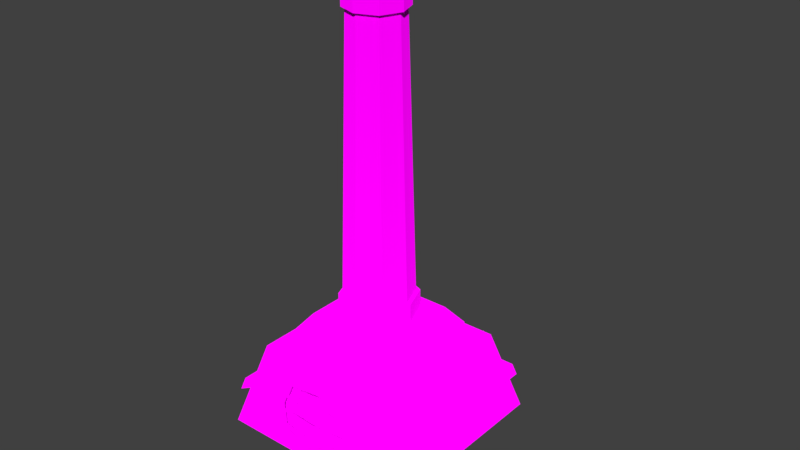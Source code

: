 # Source: furnace.blend  (saved by Blender 2.78.0; exported with 4.5.12 LTS)
import bpy
from mathutils import Matrix  # noqa: F401  (used for matrix-valued properties, if any)

bpy.ops.wm.read_factory_settings(use_empty=True)
scene = bpy.context.scene
scene.name = 'Scene'

# ---- collections
col_collection_1 = bpy.data.collections.new('Collection 1'); scene.collection.children.link(col_collection_1)

# ---- images (referenced by path relative to the original .blend; pixels are not part of the script)
import os
ASSET_DIR = os.environ.get("B2B_ASSET_DIR", "")  # directory of the original .blend (textures are referenced by path, not embedded)
HERE = os.path.dirname(os.path.abspath(__file__))  # packed textures are extracted next to this script under _unpacked/

def load_image(name, relpath, width, height, colorspace="sRGB"):
    """Load a texture the original file referenced (path relative to the .blend, or extracted next to this script)."""
    p = next((c for c in (os.path.join(HERE, relpath), os.path.join(ASSET_DIR, relpath)) if relpath and os.path.exists(c)), "")
    if p:
        img = bpy.data.images.load(p, check_existing=True)
        img.name = name
    else:  # same state as the original file: an image datablock whose file is absent (Cycles renders it pink)
        img = bpy.data.images.new(name, width, height)
        img.source = "FILE"
        img.filepath = "//" + (relpath or name)
    img.colorspace_settings.name = colorspace
    return img
img_colormaphighres_png = load_image('ColorMapHighRes.png', 'Textures/ColorMapHighRes.png', 1024, 1024, 'sRGB')

# ---- materials (node trees are filled in below, after node groups)
mat_multicolormat = bpy.data.materials.new('MultiColorMat')
mat_multicolormat.alpha_threshold = 0.0
mat_multicolormat.roughness = 0.5

# ---- material node trees
mat_multicolormat.use_nodes = True; mat_multicolormat.node_tree.nodes.clear()
_N = mat_multicolormat.node_tree.nodes; _L = mat_multicolormat.node_tree.links
n0 = _N.new('ShaderNodeOutputMaterial'); n0.name = 'Material Output'; n0.location = (300, 300)
n1 = _N.new('ShaderNodeTexImage'); n1.name = 'Image Texture'; n1.location = (-230, 295)
n1.width = 140
n1.image = img_colormaphighres_png
n1.interpolation = 'Closest'
n2 = _N.new('ShaderNodeBsdfDiffuse'); n2.name = 'Diffuse BSDF'; n2.location = (10, 300)
_L.new(n2.outputs[0], n0.inputs[0])
_L.new(n1.outputs[0], n2.inputs[0])
_L.new(n1.outputs[1], n2.inputs[1])
n0.is_active_output = True

# ---- world
world_world = bpy.data.worlds.new('World'); scene.world = world_world
world_world.color = (0.05088, 0.05088, 0.05088)
world_world.use_sun_shadow = False
world_world.sun_shadow_jitter_overblur = 0.0
world_world.cycles.sampling_method = 'MANUAL'

# ---- meshes
me_cube_002 = bpy.data.meshes.new('Cube.002')
me_cube_002.from_pydata([(2.697, -0.4249, 1.395), (2.697, 1.951, -43.17), (-2.692, 1.951, -43.17), (-2.598, 2.456, -41.61), (2.603, 0.1627, 1.395), (2.603, 2.456, -41.61), (-2.598, 0.1627, 1.395), (-2.692, -0.4249, 1.395), (-2.427, 0.2203, -0.04666), (-2.427, 2.362, -40.22), (2.431, 2.362, -40.22), (2.431, 0.2203, -0.04666), (-2.515, 1.891, -41.68), (2.519, 1.891, -41.68), (2.519, -0.3287, -0.04716), (-2.515, -0.3287, -0.04716), (-0.7662, 4.095, -9.297), (-0.7662, 4.773, -22.01), (0.7709, 4.773, -22.01), (0.7709, 4.095, -9.297), (-1.06, 4.434, -15.65), (0.002356, 4.903, -24.44), (1.065, 4.434, -15.65), (0.002356, 3.966, -6.864), (-0.9506, 5.366, -14.32), (-1.06, 5.366, -14.32), (-0.7662, 5.705, -20.68), (0.002356, 5.835, -23.11), (0.7709, 5.705, -20.68), (1.065, 5.366, -14.32), (0.7709, 5.027, -7.968), (0.002356, 4.898, -5.535), (-0.7662, 5.027, -7.968), (-0.7328, 17.69, 3.251), (-0.6868, 5.67, -20.02), (0.002356, 5.786, -22.21), (0.6916, 5.67, -20.02), (0.9553, 5.366, -14.32), (0.6916, 5.062, -8.624), (0.002356, 4.946, -6.443), (-0.6868, 5.062, -8.624), (-0.8256, 17.69, 3.251), (-0.5293, 17.93, -1.146), (0.002356, 18.02, -2.829), (0.534, 17.93, -1.146), (0.7375, 17.69, 3.251), (0.534, 17.46, 7.648), (0.002356, 17.37, 9.33), (-0.5293, 17.46, 7.648), (-0.8256, 18.47, 4.366), (-0.5964, 17.96, -1.701), (0.002356, 18.06, -3.596), (0.6011, 17.96, -1.701), (0.8303, 17.69, 3.251), (0.6011, 17.43, 8.203), (0.002356, 17.33, 10.1), (-0.5964, 17.43, 8.203), (-0.6861, 18.47, 4.366), (-0.5964, 18.74, -0.5863), (0.002356, 18.84, -2.482), (0.6011, 18.74, -0.5863), (0.8303, 18.47, 4.366), (0.6011, 18.21, 9.317), (0.002356, 18.11, 11.21), (-0.5964, 18.21, 9.317), (-0.5805, 4.193, -16.0), (-0.4955, 18.69, 0.248), (0.002356, 18.78, -1.328), (0.5002, 18.69, 0.248), (0.6908, 18.47, 4.366), (0.5002, 18.25, 8.483), (0.002356, 18.17, 10.06), (-0.4955, 18.25, 8.483), (-0.4191, 4.378, -19.48), (0.002356, 4.45, -20.82), (0.4239, 4.378, -19.48), (0.5852, 4.193, -16.0), (0.4239, 4.007, -12.51), (0.002356, 3.936, -11.18), (-0.4191, 4.007, -12.51), (0.002356, 4.193, -16.0), (2.791e-09, 0.3062, 1.605), (-0.8288, -1.084, 1.041), (2.786e-09, 0.5826, 1.478), (-0.8288, 1.084, 1.041), (2.642e-09, 1.042, 1.352), (0.8288, -1.084, 1.041), (1.045, 0.25, 1.169), (0.8288, 1.084, 1.041), (0.9855, 0.4141, 1.112), (-0.8849, -1.327, -0.04304), (-1.081, 0.0, 1.225), (-0.8849, 1.327, -0.04304), (0.9144, 0.8552, 1.102), (2.541e-09, 1.225, 1.225), (0.8849, 1.327, -0.04304), (-0.9144, 0.8552, 1.102), (1.081, 0.0, 1.225), (0.8849, -1.327, -0.04304), (-0.9855, 0.4141, 1.112), (2.541e-09, -1.225, 1.225), (-1.045, 0.25, 1.169), (2.134e-09, -1.732, 0.0), (1.286, 0.0, 0.0), (2.134e-09, 1.732, 0.0), (-1.286, 0.0, 0.0), (1.022, 0.9955, -0.04304), (1.1, 0.6124, 0.0), (1.227, 0.3062, 0.0), (-1.227, 0.3062, 0.0), (-1.1, 0.6124, 0.0), (-1.022, 0.9955, -0.04304), (1.045, -0.25, 1.169), (0.9855, -0.4141, 1.112), (0.9144, -0.8552, 1.102), (-0.9144, -0.8552, 1.102), (-0.9855, -0.4141, 1.112), (-1.045, -0.25, 1.169), (2.791e-09, -0.3062, 1.605), (2.786e-09, -0.5826, 1.478), (2.642e-09, -1.042, 1.352), (1.227, -0.3062, 0.0), (1.1, -0.6124, 0.0), (1.022, -0.9955, -0.04304), (-1.022, -0.9955, -0.04304), (-1.1, -0.6124, 0.0), (-1.227, -0.3062, 0.0), (-2.804, -2.134, -0.04879), (-2.145, 1.982, -0.04506), (-2.804, 0.3409, -46.46), (-2.145, 3.875, -35.55), (2.808, -2.134, -0.04879), (2.149, 1.982, -0.04506), (2.808, 0.3409, -46.46), (2.149, 3.875, -35.55), (-1.621, 2.213, -4.376), (-1.621, 3.645, -31.22), (1.626, 3.645, -31.22), (1.626, 2.213, -4.376), (-1.621, 2.924, -3.363), (-1.621, 4.355, -30.21), (1.626, 4.355, -30.21), (1.626, 2.924, -3.363), (-1.242, 3.885, -5.362), (-1.242, 4.983, -25.94), (1.247, 4.983, -25.94), (1.247, 3.885, -5.362), (-0.7662, 4.095, -9.297), (-0.7662, 4.773, -22.01), (0.7709, 4.773, -22.01), (0.7709, 4.095, -9.297), (-1.06, 4.434, -15.65), (0.002356, 4.903, -24.44), (1.065, 4.434, -15.65), (0.002356, 3.966, -6.864), (-0.936, -1.015, -0.04778), (-0.7156, 0.8634, -0.04607), (0.7203, 0.8634, -0.04607), (0.9407, -1.015, -0.04778), (-0.936, -1.015, -5.338), (-0.7156, 0.8635, -5.336), (0.7203, 0.8635, -5.336), (0.9407, -1.015, -5.338)], [], [(14, 13, 1, 0), (10, 11, 4, 5), (8, 9, 3, 6), (13, 14, 11, 10), (12, 13, 10, 9), (15, 12, 9, 8), (7, 6, 3, 2), (2, 3, 5, 1), (1, 5, 4, 0), (12, 15, 7, 2), (15, 8, 6, 7), (11, 14, 0, 4), (9, 10, 5, 3), (13, 12, 2, 1), (16, 23, 31, 32), (21, 17, 26, 27), (17, 20, 25, 26), (23, 19, 30, 31), (26, 25, 24, 34), (30, 29, 37, 38), (25, 32, 40, 24), (29, 28, 36, 37), (18, 21, 27, 28), (22, 18, 28, 29), (20, 16, 32, 25), (19, 22, 29, 30), (38, 37, 45, 46), (24, 40, 48, 33), (37, 36, 44, 45), (36, 35, 43, 44), (31, 30, 38, 39), (27, 26, 34, 35), (32, 31, 39, 40), (28, 27, 35, 36), (44, 43, 51, 52), (48, 47, 55, 56), (43, 42, 50, 51), (47, 46, 54, 55), (34, 24, 33, 42), (39, 38, 46, 47), (35, 34, 42, 43), (40, 39, 47, 48), (51, 50, 58, 59), (55, 54, 62, 63), (50, 41, 49, 58), (54, 53, 61, 62), (45, 44, 52, 53), (33, 48, 56, 41), (46, 45, 53, 54), (42, 33, 41, 50), (58, 49, 57, 66), (62, 61, 69, 70), (49, 64, 72, 57), (61, 60, 68, 69), (56, 55, 63, 64), (52, 51, 59, 60), (53, 52, 60, 61), (41, 56, 64, 49), (57, 72, 79, 65), (69, 68, 75, 76), (68, 67, 74, 75), (72, 71, 78, 79), (63, 62, 70, 71), (59, 58, 66, 67), (64, 63, 71, 72), (60, 59, 67, 68), (80, 65, 79, 78), (76, 80, 78, 77), (75, 74, 80, 76), (74, 73, 65, 80), (70, 69, 76, 77), (66, 57, 65, 73), (71, 70, 77, 78), (67, 66, 73, 74), (111, 96, 84, 92), (104, 94, 88, 95), (123, 114, 86, 98), (102, 100, 82, 90), (110, 99, 96, 111), (120, 115, 82, 100), (114, 120, 100, 86), (109, 101, 99, 110), (105, 91, 101, 109), (89, 83, 81, 87), (88, 94, 85, 93), (98, 86, 100, 102), (83, 99, 101, 81), (108, 87, 97, 103), (94, 84, 96, 85), (107, 89, 87, 108), (92, 84, 94, 104), (106, 93, 89, 107), (95, 88, 93, 106), (126, 117, 91, 105), (90, 82, 115, 124), (124, 115, 116, 125), (125, 116, 117, 126), (112, 118, 119, 113), (118, 117, 116, 119), (103, 97, 112, 121), (121, 112, 113, 122), (122, 113, 114, 123), (127, 128, 130, 129), (129, 130, 134, 133), (133, 134, 132, 131), (128, 127, 155, 156), (129, 133, 131, 127), (132, 134, 137, 138), (138, 137, 141, 142), (130, 128, 135, 136), (128, 132, 138, 135), (134, 130, 136, 137), (139, 142, 146, 143), (136, 135, 139, 140), (135, 138, 142, 139), (137, 136, 140, 141), (146, 145, 149, 153, 150), (141, 140, 144, 145), (142, 141, 145, 146), (140, 139, 143, 144), (144, 143, 147, 151, 148), (143, 146, 150, 154, 147), (145, 144, 148, 152, 149), (155, 158, 162, 159), (127, 131, 158, 155), (132, 128, 156, 157), (131, 132, 157, 158), (162, 161, 160, 159), (156, 155, 159, 160), (157, 156, 160, 161), (158, 157, 161, 162)])
_uv = me_cube_002.uv_layers.new(name='UVMap')
_uv.uv.foreach_set('vector', [0.3567, 0.7708, 0.3567, 0.9795, 0.3558, 0.987, 0.3558, 0.7635, 0.3544, 0.9758, 0.3544, 0.7709, 0.3553, 0.7635, 0.3553, 0.9829, 0.3297, 0.7709, 0.3297, 0.9758, 0.3288, 0.9829, 0.3288, 0.7635, 0.406, 0.7635, 0.4059, 0.9757, 0.4032, 0.9755, 0.4032, 0.7708, 0.3823, 0.9795, 0.3567, 0.9795, 0.3571, 0.9718, 0.3819, 0.9718, 0.4029, 0.771, 0.403, 0.9828, 0.4002, 0.9756, 0.4001, 0.7711, 0.397, 0.9907, 0.394, 0.9905, 0.394, 0.7713, 0.397, 0.7635, 0.3283, 0.9907, 0.3288, 0.9829, 0.3553, 0.9829, 0.3558, 0.9907, 0.4, 0.9903, 0.397, 0.9825, 0.397, 0.7637, 0.4, 0.7635, 0.3823, 0.9795, 0.3823, 0.7708, 0.3832, 0.7635, 0.3832, 0.987, 0.4029, 0.771, 0.4001, 0.7711, 0.4, 0.7637, 0.403, 0.7635, 0.4032, 0.9755, 0.4059, 0.9757, 0.406, 0.9831, 0.403, 0.9829, 0.3297, 0.9758, 0.3544, 0.9758, 0.3553, 0.9829, 0.3288, 0.9829, 0.3567, 0.9795, 0.3823, 0.9795, 0.3832, 0.987, 0.3558, 0.987, 0.4145, 0.7826, 0.4146, 0.77, 0.4197, 0.7635, 0.4196, 0.7761, 0.4146, 0.8596, 0.4145, 0.8474, 0.4196, 0.8409, 0.4197, 0.8531, 0.4145, 0.8474, 0.4144, 0.8151, 0.4195, 0.8086, 0.4196, 0.8409, 0.4248, 0.77, 0.4248, 0.7827, 0.4197, 0.7762, 0.4197, 0.7635, 0.394, 0.7761, 0.394, 0.8086, 0.3935, 0.8086, 0.3935, 0.7794, 0.3832, 0.8405, 0.3832, 0.8081, 0.3838, 0.8081, 0.3838, 0.8372, 0.394, 0.8086, 0.391, 0.8409, 0.3908, 0.8375, 0.3935, 0.8086, 0.3832, 0.8081, 0.3862, 0.7758, 0.3865, 0.7791, 0.3838, 0.8081, 0.4248, 0.8474, 0.4248, 0.8595, 0.4197, 0.853, 0.4197, 0.8409, 0.4248, 0.8151, 0.4248, 0.8474, 0.4197, 0.8409, 0.4197, 0.8087, 0.4144, 0.8151, 0.4145, 0.7826, 0.4196, 0.7761, 0.4195, 0.8086, 0.4248, 0.7827, 0.4248, 0.8151, 0.4197, 0.8087, 0.4197, 0.7762, 0.5909, 0.6452, 0.5994, 0.6452, 0.5994, 0.7405, 0.5928, 0.7406, 0.7258, 0.5758, 0.7344, 0.5758, 0.7324, 0.6711, 0.7258, 0.6711, 0.5994, 0.6452, 0.6079, 0.6452, 0.606, 0.7406, 0.5994, 0.7405, 0.7003, 0.5759, 0.7088, 0.5758, 0.7088, 0.6711, 0.7022, 0.6712, 0.3866, 0.8531, 0.3832, 0.8405, 0.3838, 0.8372, 0.3868, 0.8485, 0.3907, 0.7635, 0.394, 0.7761, 0.3935, 0.7794, 0.3905, 0.7682, 0.391, 0.8409, 0.3866, 0.8531, 0.3868, 0.8485, 0.3908, 0.8375, 0.3862, 0.7758, 0.3907, 0.7635, 0.3905, 0.7682, 0.3865, 0.7791, 0.5583, 0.6795, 0.563, 0.6743, 0.564, 0.6747, 0.5587, 0.6806, 0.5507, 0.6625, 0.546, 0.6678, 0.5449, 0.6674, 0.5502, 0.6615, 0.563, 0.6743, 0.563, 0.6672, 0.564, 0.6668, 0.564, 0.6747, 0.546, 0.6678, 0.546, 0.6748, 0.5449, 0.6753, 0.5449, 0.6674, 0.7173, 0.5758, 0.7258, 0.5758, 0.7258, 0.6711, 0.7193, 0.6711, 0.6165, 0.6452, 0.625, 0.6455, 0.623, 0.7405, 0.6165, 0.7402, 0.7088, 0.5758, 0.7173, 0.5759, 0.7154, 0.6712, 0.7088, 0.6711, 0.6079, 0.6455, 0.6165, 0.6452, 0.6165, 0.7402, 0.6099, 0.7405, 0.425, 0.8388, 0.4249, 0.8293, 0.4292, 0.8238, 0.4293, 0.8333, 0.4336, 0.769, 0.4336, 0.7789, 0.4293, 0.7734, 0.4293, 0.7635, 0.4249, 0.8293, 0.4248, 0.8041, 0.4291, 0.7986, 0.4292, 0.8238, 0.4336, 0.7789, 0.4336, 0.8041, 0.4293, 0.7987, 0.4293, 0.7734, 0.5512, 0.6795, 0.5583, 0.6795, 0.5587, 0.6806, 0.5508, 0.6806, 0.5577, 0.6625, 0.5507, 0.6625, 0.5502, 0.6615, 0.5581, 0.6615, 0.546, 0.6748, 0.5512, 0.6795, 0.5508, 0.6806, 0.5449, 0.6753, 0.563, 0.6672, 0.5577, 0.6625, 0.5581, 0.6615, 0.564, 0.6668, 0.4144, 0.7733, 0.4144, 0.7986, 0.4137, 0.7986, 0.4137, 0.7776, 0.406, 0.8235, 0.406, 0.7982, 0.4067, 0.7983, 0.4067, 0.8193, 0.4144, 0.7986, 0.4121, 0.8238, 0.4118, 0.8195, 0.4137, 0.7986, 0.406, 0.7982, 0.4083, 0.7731, 0.4086, 0.7773, 0.4067, 0.7983, 0.4249, 0.7788, 0.425, 0.769, 0.4293, 0.7635, 0.4292, 0.7733, 0.4336, 0.8293, 0.4336, 0.8387, 0.4293, 0.8332, 0.4293, 0.8238, 0.4336, 0.8041, 0.4336, 0.8293, 0.4293, 0.8238, 0.4293, 0.7987, 0.4248, 0.8041, 0.4249, 0.7788, 0.4292, 0.7733, 0.4291, 0.7986, 0.6695, 0.5758, 0.6756, 0.5758, 0.6747, 0.7127, 0.6695, 0.7127, 0.6572, 0.5758, 0.6633, 0.5758, 0.6624, 0.7127, 0.6572, 0.7127, 0.688, 0.576, 0.6941, 0.5758, 0.6941, 0.712, 0.6889, 0.7122, 0.6756, 0.5759, 0.6818, 0.5758, 0.6818, 0.7126, 0.6766, 0.7127, 0.4086, 0.8333, 0.406, 0.8235, 0.4067, 0.8193, 0.4089, 0.8274, 0.4118, 0.7635, 0.4144, 0.7733, 0.4137, 0.7776, 0.4115, 0.7694, 0.4121, 0.8238, 0.4086, 0.8333, 0.4089, 0.8274, 0.4118, 0.8195, 0.4083, 0.7731, 0.4118, 0.7635, 0.4115, 0.7694, 0.4086, 0.7773, 0.6317, 0.6765, 0.6291, 0.6832, 0.625, 0.6795, 0.625, 0.6739, 0.6343, 0.6697, 0.6317, 0.6765, 0.625, 0.6739, 0.6287, 0.6697, 0.6384, 0.6734, 0.6384, 0.679, 0.6317, 0.6765, 0.6343, 0.6697, 0.6384, 0.679, 0.6347, 0.6832, 0.6291, 0.6832, 0.6317, 0.6765, 0.651, 0.5758, 0.6572, 0.5758, 0.6572, 0.7127, 0.6519, 0.7127, 0.6633, 0.5758, 0.6695, 0.5758, 0.6695, 0.7127, 0.6643, 0.7127, 0.6818, 0.5758, 0.688, 0.5759, 0.687, 0.7127, 0.6818, 0.7126, 0.6941, 0.5758, 0.7003, 0.576, 0.6993, 0.7122, 0.6941, 0.712, 0.4124, 0.835, 0.4066, 0.8357, 0.4069, 0.8346, 0.4124, 0.8333, 0.413, 0.8608, 0.4067, 0.8608, 0.4076, 0.8566, 0.4131, 0.8563, 0.392, 0.8548, 0.3861, 0.8555, 0.3864, 0.8544, 0.3919, 0.8531, 0.4133, 0.8516, 0.4067, 0.8515, 0.4076, 0.8473, 0.4133, 0.8471, 0.4122, 0.837, 0.4065, 0.838, 0.4066, 0.8357, 0.4124, 0.835, 0.406, 0.8515, 0.4072, 0.8468, 0.4076, 0.8473, 0.4067, 0.8515, 0.4071, 0.8562, 0.406, 0.8515, 0.4067, 0.8515, 0.4075, 0.8557, 0.4123, 0.8386, 0.4063, 0.8388, 0.4065, 0.838, 0.4122, 0.837, 0.4123, 0.8402, 0.406, 0.8401, 0.4063, 0.8388, 0.4123, 0.8386, 0.3861, 0.862, 0.3839, 0.8628, 0.3832, 0.8614, 0.3858, 0.8612, 0.4076, 0.8566, 0.4067, 0.8608, 0.406, 0.8608, 0.4072, 0.8562, 0.4132, 0.8561, 0.4075, 0.8557, 0.4067, 0.8515, 0.4133, 0.8516, 0.4124, 0.8388, 0.4127, 0.8335, 0.4131, 0.8333, 0.4131, 0.8391, 0.3918, 0.8614, 0.3858, 0.8612, 0.3855, 0.8599, 0.3918, 0.8599, 0.4067, 0.8608, 0.4076, 0.865, 0.4072, 0.8655, 0.406, 0.8608, 0.3918, 0.863, 0.3861, 0.862, 0.3858, 0.8612, 0.3918, 0.8614, 0.4131, 0.8653, 0.4076, 0.865, 0.4067, 0.8608, 0.413, 0.8608, 0.392, 0.8649, 0.3861, 0.8642, 0.3861, 0.862, 0.3918, 0.863, 0.3919, 0.8666, 0.3864, 0.8654, 0.3861, 0.8642, 0.392, 0.8649, 0.4123, 0.8417, 0.4063, 0.8414, 0.406, 0.8401, 0.4123, 0.8402, 0.4124, 0.8468, 0.4069, 0.8456, 0.4066, 0.8444, 0.4124, 0.8452, 0.4124, 0.8452, 0.4066, 0.8444, 0.4065, 0.8422, 0.4122, 0.8432, 0.4122, 0.8432, 0.4065, 0.8422, 0.4063, 0.8414, 0.4123, 0.8417, 0.427, 0.8494, 0.4248, 0.8441, 0.4257, 0.8441, 0.4274, 0.8491, 0.4248, 0.8441, 0.427, 0.8388, 0.4274, 0.8391, 0.4257, 0.8441, 0.3918, 0.8599, 0.3855, 0.8599, 0.3858, 0.8586, 0.3918, 0.8583, 0.3918, 0.8583, 0.3858, 0.8586, 0.3861, 0.8578, 0.3918, 0.8568, 0.3918, 0.8568, 0.3861, 0.8578, 0.3861, 0.8555, 0.392, 0.8548, 0.5512, 0.6615, 0.5215, 0.6534, 0.5215, 0.6003, 0.5512, 0.5921, 0.6212, 0.5758, 0.651, 0.5839, 0.651, 0.637, 0.6212, 0.6452, 0.5512, 0.5921, 0.5809, 0.6003, 0.5809, 0.6534, 0.5512, 0.6615, 0.5909, 0.5839, 0.6212, 0.5758, 0.6129, 0.5989, 0.5991, 0.6016, 0.5215, 0.5921, 0.5215, 0.5227, 0.5909, 0.5227, 0.5909, 0.5921, 0.5909, 0.5227, 0.644, 0.5227, 0.6375, 0.5291, 0.5974, 0.5291, 0.5332, 0.6615, 0.5332, 0.7016, 0.5277, 0.7016, 0.5277, 0.6615, 0.644, 0.5758, 0.5909, 0.5758, 0.5974, 0.5693, 0.6375, 0.5693, 0.5909, 0.5758, 0.5909, 0.5227, 0.5974, 0.5291, 0.5974, 0.5693, 0.644, 0.5227, 0.644, 0.5758, 0.6375, 0.5693, 0.6375, 0.5291, 0.6802, 0.5628, 0.6802, 0.5227, 0.6868, 0.5273, 0.6868, 0.5581, 0.5332, 0.7016, 0.5332, 0.6615, 0.5387, 0.6615, 0.5387, 0.7016, 0.6748, 0.5628, 0.6748, 0.5227, 0.6802, 0.5227, 0.6802, 0.5628, 0.6986, 0.5227, 0.6986, 0.5628, 0.6931, 0.5628, 0.6931, 0.5227, 0.644, 0.5227, 0.6748, 0.5227, 0.6689, 0.5286, 0.6594, 0.5249, 0.6499, 0.5286, 0.6931, 0.5227, 0.6931, 0.5628, 0.6868, 0.5581, 0.6868, 0.5273, 0.5277, 0.6615, 0.5277, 0.7016, 0.5215, 0.6969, 0.5215, 0.6661, 0.5387, 0.7016, 0.5387, 0.6615, 0.5449, 0.6661, 0.5449, 0.6969, 0.6748, 0.5534, 0.644, 0.5534, 0.6499, 0.5476, 0.6594, 0.5512, 0.6689, 0.5476, 0.644, 0.5534, 0.644, 0.5227, 0.6499, 0.5286, 0.6462, 0.5381, 0.6499, 0.5476, 0.6748, 0.5227, 0.6748, 0.5534, 0.6689, 0.5476, 0.6725, 0.5381, 0.6689, 0.5286, 0.5809, 0.6153, 0.5809, 0.5921, 0.5883, 0.5921, 0.5883, 0.6153, 0.6212, 0.5758, 0.6212, 0.6452, 0.6129, 0.6221, 0.6129, 0.5989, 0.5909, 0.637, 0.5909, 0.5839, 0.5991, 0.6016, 0.5991, 0.6193, 0.6212, 0.6452, 0.5909, 0.637, 0.5991, 0.6193, 0.6129, 0.6221, 0.5779, 0.6847, 0.564, 0.682, 0.564, 0.6642, 0.5779, 0.6615, 0.5449, 0.6946, 0.5449, 0.6806, 0.5525, 0.6806, 0.5525, 0.6946, 0.6458, 0.6697, 0.6458, 0.6875, 0.6384, 0.6875, 0.6384, 0.6697, 0.5809, 0.6863, 0.5809, 0.6723, 0.5885, 0.6723, 0.5885, 0.6863])
me_cube_002.materials.append(mat_multicolormat)
me_cube_002.use_remesh_preserve_volume = False
me_cube_002.use_remesh_preserve_attributes = False
me_cube_002.use_mirror_vertex_groups = False
me_cube_002.update()

# ---- objects
ob_furnace = bpy.data.objects.new('Furnace', None)
ob_ovenlid = bpy.data.objects.new('OvenLid', me_cube_002)

# ---- transforms, parenting, visibility, modifiers, constraints
ob_furnace.location = (0.0, 0.0, 0.0)
ob_furnace.empty_image_offset = (0.0, 0.0)
ob_furnace.lineart.crease_threshold = 0.0
ob_ovenlid.parent = ob_furnace
ob_ovenlid.location = (-0.0004198, -0.4401, 0.2267)
ob_ovenlid.rotation_euler = (1.302, 5.566e-17, 7.091e-18)
ob_ovenlid.scale = (0.1782, 0.1074, 0.02077)
ob_ovenlid.lineart.crease_threshold = 0.0

# ---- collection membership
col_collection_1.objects.link(ob_furnace)
col_collection_1.objects.link(ob_ovenlid)

# ---- scene / render settings (as saved in the file)
scene.frame_start = 1; scene.frame_end = 250; scene.frame_set(1)
scene.render.engine = 'CYCLES'
scene.render.resolution_percentage = 50
scene.render.dither_intensity = 0.0
scene.cycles.use_denoising = False
scene.cycles.samples = 128
scene.cycles.sampling_pattern = 'TABULATED_SOBOL'
scene.cycles.light_sampling_threshold = 0.0
scene.cycles.use_adaptive_sampling = False
scene.cycles.use_light_tree = False
scene.cycles.blur_glossy = 0.0
scene.cycles.sample_clamp_indirect = 0.0
scene.view_settings.view_transform = 'Standard'
bpy.context.view_layer.update()

# ---- added for rendering (the .blend has no active camera and no usable light): camera, sun
cam_auto = bpy.data.cameras.new('AutoCamera')
cam_auto.lens = 50.0
cam_auto.sensor_width = 36.0
cam_auto.clip_end = 1000.0
ob_auto_camera = bpy.data.objects.new('AutoCamera', cam_auto)
scene.collection.objects.link(ob_auto_camera)
ob_auto_camera.location = (2.96592, -3.40778, 3.36701)
ob_auto_camera.rotation_euler = (1.09748, -7.21219e-08, 0.694738)
scene.camera = ob_auto_camera
light_auto_sun = bpy.data.lights.new('AutoSun', 'SUN')
light_auto_sun.energy = 3.0
light_auto_sun.angle = 0.0523599
ob_auto_sun = bpy.data.objects.new('AutoSun', light_auto_sun)
scene.collection.objects.link(ob_auto_sun)
ob_auto_sun.rotation_euler = (0.872665, 0.174533, 0.523599)
bpy.context.view_layer.update()

